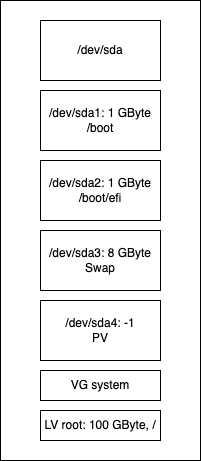

The diagram above was exported from draw.io. Its source (the exported page's mxGraphModel, read from the mxfile embedded in the PNG):
<mxGraphModel dx="887" dy="847" grid="1" gridSize="10" guides="1" tooltips="1" connect="1" arrows="1" fold="1" page="1" pageScale="1" pageWidth="827" pageHeight="1169" math="0" shadow="0">
  <root>
    <mxCell id="0" />
    <mxCell id="1" parent="0" />
    <mxCell id="Krma67j-ZGC7SuQiK4NY-20" value="" style="rounded=0;whiteSpace=wrap;html=1;" parent="1" vertex="1">
      <mxGeometry x="160" y="260" width="200" height="460" as="geometry" />
    </mxCell>
    <mxCell id="Krma67j-ZGC7SuQiK4NY-1" value="/dev/sda" style="rounded=0;whiteSpace=wrap;html=1;" parent="1" vertex="1">
      <mxGeometry x="200" y="280" width="120" height="60" as="geometry" />
    </mxCell>
    <mxCell id="Krma67j-ZGC7SuQiK4NY-3" value="/dev/sda1: 1 GByte&lt;br&gt;/boot" style="rounded=0;whiteSpace=wrap;html=1;" parent="1" vertex="1">
      <mxGeometry x="200" y="350" width="120" height="60" as="geometry" />
    </mxCell>
    <mxCell id="Krma67j-ZGC7SuQiK4NY-5" value="/dev/sda2: 1 GByte&lt;br&gt;/boot/efi" style="rounded=0;whiteSpace=wrap;html=1;" parent="1" vertex="1">
      <mxGeometry x="200" y="420" width="120" height="60" as="geometry" />
    </mxCell>
    <mxCell id="Krma67j-ZGC7SuQiK4NY-7" value="/dev/sda3: 8 GByte&lt;br&gt;Swap" style="rounded=0;whiteSpace=wrap;html=1;" parent="1" vertex="1">
      <mxGeometry x="200" y="490" width="120" height="60" as="geometry" />
    </mxCell>
    <mxCell id="Krma67j-ZGC7SuQiK4NY-9" value="/dev/sda4: -1&lt;br&gt;PV" style="rounded=0;whiteSpace=wrap;html=1;" parent="1" vertex="1">
      <mxGeometry x="200" y="560" width="120" height="60" as="geometry" />
    </mxCell>
    <mxCell id="Krma67j-ZGC7SuQiK4NY-12" value="VG system" style="rounded=0;whiteSpace=wrap;html=1;" parent="1" vertex="1">
      <mxGeometry x="200" y="630" width="120" height="30" as="geometry" />
    </mxCell>
    <mxCell id="Krma67j-ZGC7SuQiK4NY-13" value="LV root: 100 GByte, /" style="rounded=0;whiteSpace=wrap;html=1;align=center;labelPosition=center;verticalLabelPosition=middle;verticalAlign=middle;" parent="1" vertex="1">
      <mxGeometry x="200" y="670" width="120" height="30" as="geometry" />
    </mxCell>
  </root>
</mxGraphModel>